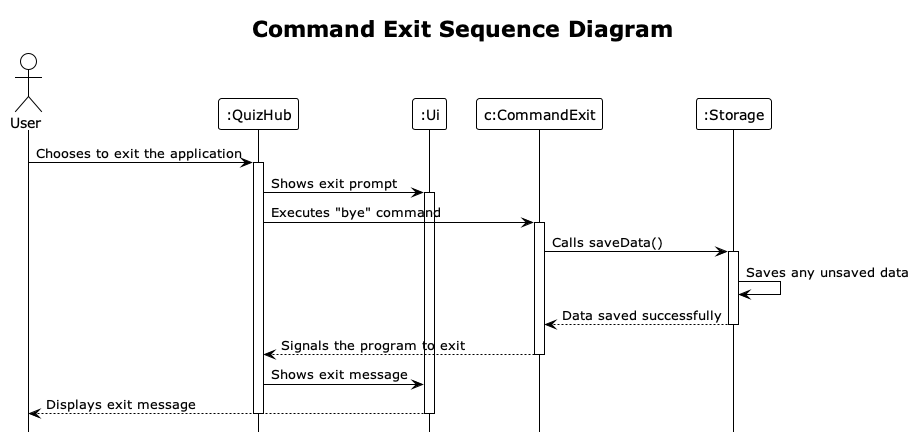

The diagram above was rendered by PlantUML. Its source (embedded in the PNG):
@startuml
!theme plain
hide footbox
title Command Exit Sequence Diagram

actor User
participant QuizHub as ":QuizHub"
participant Ui as ":Ui"
participant CommandExit as "c:CommandExit"
participant Storage as ":Storage"

User -> QuizHub: Chooses to exit the application
activate QuizHub
QuizHub -> Ui : Shows exit prompt
activate Ui
QuizHub -> CommandExit: Executes "bye" command
activate CommandExit
CommandExit -> Storage: Calls saveData()
activate Storage
Storage -> Storage: Saves any unsaved data
Storage --> CommandExit: Data saved successfully
deactivate Storage
CommandExit --> QuizHub: Signals the program to exit
deactivate CommandExit
QuizHub -> Ui: Shows exit message
Ui --> User: Displays exit message
deactivate Ui
deactivate QuizHub

@enduml